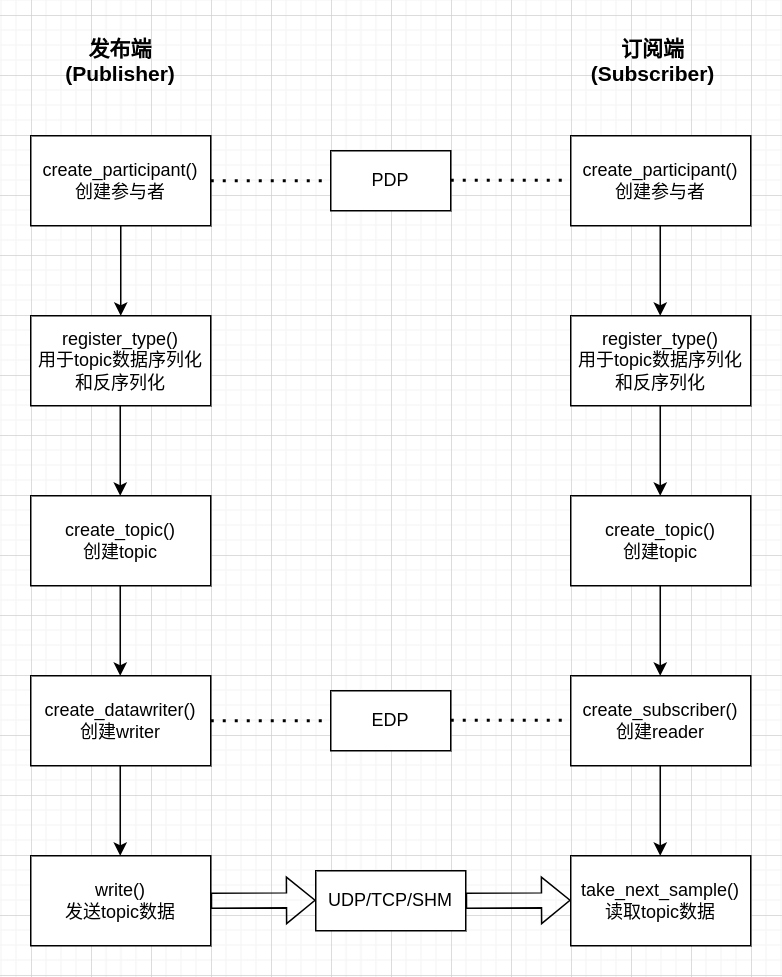

The diagram above was exported from draw.io. Its source (the exported page's mxGraphModel, read from the mxfile embedded in the PNG):
<mxGraphModel dx="632" dy="482" grid="1" gridSize="10" guides="1" tooltips="1" connect="1" arrows="1" fold="1" page="1" pageScale="1" pageWidth="827" pageHeight="1169" math="0" shadow="0">
  <root>
    <mxCell id="0" />
    <mxCell id="1" parent="0" />
    <mxCell id="ZoqcuJbIKgvJJPkICHRn-1" value="create_participant()&lt;div&gt;创建参与者&lt;/div&gt;" style="rounded=0;whiteSpace=wrap;html=1;" parent="1" vertex="1">
      <mxGeometry x="200" y="160" width="120" height="60" as="geometry" />
    </mxCell>
    <mxCell id="ZoqcuJbIKgvJJPkICHRn-3" value="register_type()&lt;div&gt;用于topic数据序列化和反序列化&lt;/div&gt;" style="rounded=0;whiteSpace=wrap;html=1;" parent="1" vertex="1">
      <mxGeometry x="200" y="280" width="120" height="60" as="geometry" />
    </mxCell>
    <mxCell id="ZoqcuJbIKgvJJPkICHRn-5" value="create_topic()&lt;div&gt;创建topic&lt;/div&gt;" style="rounded=0;whiteSpace=wrap;html=1;" parent="1" vertex="1">
      <mxGeometry x="200" y="400" width="120" height="60" as="geometry" />
    </mxCell>
    <mxCell id="ZoqcuJbIKgvJJPkICHRn-7" value="create_participant()&lt;div&gt;创建参与者&lt;/div&gt;" style="rounded=0;whiteSpace=wrap;html=1;" parent="1" vertex="1">
      <mxGeometry x="560" y="160" width="120" height="60" as="geometry" />
    </mxCell>
    <mxCell id="ZoqcuJbIKgvJJPkICHRn-8" value="register_type()&lt;div&gt;用于topic数据序列化和反序列化&lt;/div&gt;" style="rounded=0;whiteSpace=wrap;html=1;" parent="1" vertex="1">
      <mxGeometry x="560" y="280" width="120" height="60" as="geometry" />
    </mxCell>
    <mxCell id="ZoqcuJbIKgvJJPkICHRn-9" value="" style="endArrow=none;dashed=1;html=1;dashPattern=1 3;strokeWidth=2;rounded=0;exitX=1;exitY=0.5;exitDx=0;exitDy=0;" parent="1" source="ZoqcuJbIKgvJJPkICHRn-1" edge="1">
      <mxGeometry width="50" height="50" relative="1" as="geometry">
        <mxPoint x="410" y="215" as="sourcePoint" />
        <mxPoint x="400" y="190" as="targetPoint" />
      </mxGeometry>
    </mxCell>
    <mxCell id="ZoqcuJbIKgvJJPkICHRn-10" value="PDP" style="rounded=0;whiteSpace=wrap;html=1;" parent="1" vertex="1">
      <mxGeometry x="400" y="170" width="80" height="40" as="geometry" />
    </mxCell>
    <mxCell id="ZoqcuJbIKgvJJPkICHRn-11" value="" style="endArrow=none;dashed=1;html=1;dashPattern=1 3;strokeWidth=2;rounded=0;exitX=1;exitY=0.5;exitDx=0;exitDy=0;" parent="1" edge="1">
      <mxGeometry width="50" height="50" relative="1" as="geometry">
        <mxPoint x="480" y="189.66" as="sourcePoint" />
        <mxPoint x="560" y="189.66" as="targetPoint" />
      </mxGeometry>
    </mxCell>
    <mxCell id="ZoqcuJbIKgvJJPkICHRn-12" value="create_topic()&lt;div&gt;创建topic&lt;/div&gt;" style="rounded=0;whiteSpace=wrap;html=1;" parent="1" vertex="1">
      <mxGeometry x="560" y="400" width="120" height="60" as="geometry" />
    </mxCell>
    <mxCell id="ZoqcuJbIKgvJJPkICHRn-13" value="create_datawriter()&lt;div&gt;创建writer&lt;/div&gt;" style="rounded=0;whiteSpace=wrap;html=1;" parent="1" vertex="1">
      <mxGeometry x="200" y="520" width="120" height="60" as="geometry" />
    </mxCell>
    <mxCell id="ZoqcuJbIKgvJJPkICHRn-14" value="create_subscriber()&lt;div&gt;创建reader&lt;/div&gt;" style="rounded=0;whiteSpace=wrap;html=1;" parent="1" vertex="1">
      <mxGeometry x="560" y="520" width="120" height="60" as="geometry" />
    </mxCell>
    <mxCell id="ZoqcuJbIKgvJJPkICHRn-15" value="" style="endArrow=none;dashed=1;html=1;dashPattern=1 3;strokeWidth=2;rounded=0;exitX=1;exitY=0.5;exitDx=0;exitDy=0;" parent="1" edge="1">
      <mxGeometry width="50" height="50" relative="1" as="geometry">
        <mxPoint x="320" y="550" as="sourcePoint" />
        <mxPoint x="400" y="550" as="targetPoint" />
      </mxGeometry>
    </mxCell>
    <mxCell id="ZoqcuJbIKgvJJPkICHRn-16" value="EDP" style="rounded=0;whiteSpace=wrap;html=1;" parent="1" vertex="1">
      <mxGeometry x="400" y="530" width="80" height="40" as="geometry" />
    </mxCell>
    <mxCell id="ZoqcuJbIKgvJJPkICHRn-17" value="" style="endArrow=none;dashed=1;html=1;dashPattern=1 3;strokeWidth=2;rounded=0;exitX=1;exitY=0.5;exitDx=0;exitDy=0;" parent="1" edge="1">
      <mxGeometry width="50" height="50" relative="1" as="geometry">
        <mxPoint x="480" y="549.66" as="sourcePoint" />
        <mxPoint x="560" y="549.66" as="targetPoint" />
      </mxGeometry>
    </mxCell>
    <mxCell id="ZoqcuJbIKgvJJPkICHRn-18" value="write()&lt;div&gt;发送topic数据&lt;/div&gt;" style="rounded=0;whiteSpace=wrap;html=1;" parent="1" vertex="1">
      <mxGeometry x="200" y="640" width="120" height="60" as="geometry" />
    </mxCell>
    <mxCell id="ZoqcuJbIKgvJJPkICHRn-19" value="take_next_sample()&lt;div&gt;读取topic数据&lt;/div&gt;" style="rounded=0;whiteSpace=wrap;html=1;" parent="1" vertex="1">
      <mxGeometry x="560" y="640" width="120" height="60" as="geometry" />
    </mxCell>
    <mxCell id="ZoqcuJbIKgvJJPkICHRn-23" value="UDP/TCP/&lt;span style=&quot;background-color: transparent; color: light-dark(rgb(0, 0, 0), rgb(255, 255, 255));&quot;&gt;SHM&lt;/span&gt;" style="rounded=0;whiteSpace=wrap;html=1;" parent="1" vertex="1">
      <mxGeometry x="390" y="650" width="100" height="40" as="geometry" />
    </mxCell>
    <mxCell id="ZoqcuJbIKgvJJPkICHRn-33" value="" style="shape=flexArrow;endArrow=classic;html=1;rounded=0;exitX=1;exitY=0.5;exitDx=0;exitDy=0;" parent="1" source="ZoqcuJbIKgvJJPkICHRn-18" edge="1">
      <mxGeometry width="50" height="50" relative="1" as="geometry">
        <mxPoint x="330" y="669.66" as="sourcePoint" />
        <mxPoint x="390" y="669.66" as="targetPoint" />
      </mxGeometry>
    </mxCell>
    <mxCell id="ZoqcuJbIKgvJJPkICHRn-34" value="" style="shape=flexArrow;endArrow=classic;html=1;rounded=0;exitX=1;exitY=0.5;exitDx=0;exitDy=0;" parent="1" edge="1">
      <mxGeometry width="50" height="50" relative="1" as="geometry">
        <mxPoint x="490" y="670" as="sourcePoint" />
        <mxPoint x="560" y="669.66" as="targetPoint" />
      </mxGeometry>
    </mxCell>
    <mxCell id="ZoqcuJbIKgvJJPkICHRn-35" value="" style="endArrow=classic;html=1;rounded=0;exitX=0.5;exitY=1;exitDx=0;exitDy=0;entryX=0.5;entryY=0;entryDx=0;entryDy=0;" parent="1" source="ZoqcuJbIKgvJJPkICHRn-1" target="ZoqcuJbIKgvJJPkICHRn-3" edge="1">
      <mxGeometry width="50" height="50" relative="1" as="geometry">
        <mxPoint x="300" y="260" as="sourcePoint" />
        <mxPoint x="350" y="210" as="targetPoint" />
      </mxGeometry>
    </mxCell>
    <mxCell id="ZoqcuJbIKgvJJPkICHRn-36" value="" style="endArrow=classic;html=1;rounded=0;exitX=0.5;exitY=1;exitDx=0;exitDy=0;entryX=0.5;entryY=0;entryDx=0;entryDy=0;" parent="1" edge="1">
      <mxGeometry width="50" height="50" relative="1" as="geometry">
        <mxPoint x="259.66" y="340" as="sourcePoint" />
        <mxPoint x="259.66" y="400" as="targetPoint" />
      </mxGeometry>
    </mxCell>
    <mxCell id="ZoqcuJbIKgvJJPkICHRn-37" value="" style="endArrow=classic;html=1;rounded=0;exitX=0.5;exitY=1;exitDx=0;exitDy=0;entryX=0.5;entryY=0;entryDx=0;entryDy=0;" parent="1" edge="1">
      <mxGeometry width="50" height="50" relative="1" as="geometry">
        <mxPoint x="259.66" y="460" as="sourcePoint" />
        <mxPoint x="259.66" y="520" as="targetPoint" />
      </mxGeometry>
    </mxCell>
    <mxCell id="ZoqcuJbIKgvJJPkICHRn-38" value="" style="endArrow=classic;html=1;rounded=0;exitX=0.5;exitY=1;exitDx=0;exitDy=0;entryX=0.5;entryY=0;entryDx=0;entryDy=0;" parent="1" edge="1">
      <mxGeometry width="50" height="50" relative="1" as="geometry">
        <mxPoint x="259.66" y="580" as="sourcePoint" />
        <mxPoint x="259.66" y="640" as="targetPoint" />
      </mxGeometry>
    </mxCell>
    <mxCell id="ZoqcuJbIKgvJJPkICHRn-39" value="" style="endArrow=classic;html=1;rounded=0;exitX=0.5;exitY=1;exitDx=0;exitDy=0;entryX=0.5;entryY=0;entryDx=0;entryDy=0;" parent="1" edge="1">
      <mxGeometry width="50" height="50" relative="1" as="geometry">
        <mxPoint x="619.6600000000001" y="220" as="sourcePoint" />
        <mxPoint x="619.6600000000001" y="280" as="targetPoint" />
      </mxGeometry>
    </mxCell>
    <mxCell id="ZoqcuJbIKgvJJPkICHRn-40" value="" style="endArrow=classic;html=1;rounded=0;exitX=0.5;exitY=1;exitDx=0;exitDy=0;entryX=0.5;entryY=0;entryDx=0;entryDy=0;" parent="1" edge="1">
      <mxGeometry width="50" height="50" relative="1" as="geometry">
        <mxPoint x="619.6600000000001" y="340" as="sourcePoint" />
        <mxPoint x="619.6600000000001" y="400" as="targetPoint" />
      </mxGeometry>
    </mxCell>
    <mxCell id="ZoqcuJbIKgvJJPkICHRn-41" value="" style="endArrow=classic;html=1;rounded=0;exitX=0.5;exitY=1;exitDx=0;exitDy=0;entryX=0.5;entryY=0;entryDx=0;entryDy=0;" parent="1" edge="1">
      <mxGeometry width="50" height="50" relative="1" as="geometry">
        <mxPoint x="619.6600000000001" y="460" as="sourcePoint" />
        <mxPoint x="619.6600000000001" y="520" as="targetPoint" />
      </mxGeometry>
    </mxCell>
    <mxCell id="ZoqcuJbIKgvJJPkICHRn-42" value="" style="endArrow=classic;html=1;rounded=0;exitX=0.5;exitY=1;exitDx=0;exitDy=0;entryX=0.5;entryY=0;entryDx=0;entryDy=0;" parent="1" edge="1">
      <mxGeometry width="50" height="50" relative="1" as="geometry">
        <mxPoint x="619.6600000000001" y="580" as="sourcePoint" />
        <mxPoint x="619.6600000000001" y="640" as="targetPoint" />
      </mxGeometry>
    </mxCell>
    <mxCell id="uGeyRHkb-I9cfztLsH06-1" value="发布端(Publisher)" style="text;html=1;align=center;verticalAlign=middle;whiteSpace=wrap;rounded=0;fontStyle=1;fontSize=14;" vertex="1" parent="1">
      <mxGeometry x="220" y="90" width="80" height="40" as="geometry" />
    </mxCell>
    <mxCell id="uGeyRHkb-I9cfztLsH06-2" value="订阅端(Subscriber)" style="text;html=1;align=center;verticalAlign=middle;whiteSpace=wrap;rounded=0;fontStyle=1;fontSize=14;" vertex="1" parent="1">
      <mxGeometry x="570" y="90" width="90" height="40" as="geometry" />
    </mxCell>
  </root>
</mxGraphModel>